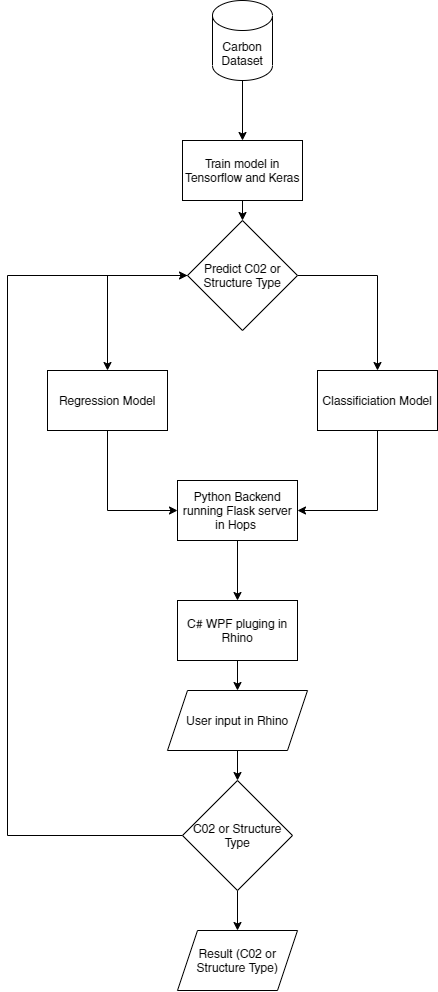

The diagram above was exported from draw.io. Its source (the exported page's mxGraphModel, read from the mxfile embedded in the PNG):
<mxGraphModel dx="1123" dy="1758" grid="1" gridSize="10" guides="1" tooltips="1" connect="1" arrows="1" fold="1" page="1" pageScale="1" pageWidth="827" pageHeight="1169" math="0" shadow="0">
  <root>
    <mxCell id="WIyWlLk6GJQsqaUBKTNV-0" />
    <mxCell id="WIyWlLk6GJQsqaUBKTNV-1" parent="WIyWlLk6GJQsqaUBKTNV-0" />
    <mxCell id="7yPbovTXDnXWiT2jKJRI-0" value="Carbon Dataset" style="shape=cylinder3;whiteSpace=wrap;html=1;boundedLbl=1;backgroundOutline=1;size=15;" parent="WIyWlLk6GJQsqaUBKTNV-1" vertex="1">
      <mxGeometry x="375" y="30" width="60" height="80" as="geometry" />
    </mxCell>
    <mxCell id="7yPbovTXDnXWiT2jKJRI-10" style="edgeStyle=orthogonalEdgeStyle;rounded=0;orthogonalLoop=1;jettySize=auto;html=1;exitX=0.5;exitY=1;exitDx=0;exitDy=0;entryX=0;entryY=0.5;entryDx=0;entryDy=0;" parent="WIyWlLk6GJQsqaUBKTNV-1" source="7yPbovTXDnXWiT2jKJRI-1" target="7yPbovTXDnXWiT2jKJRI-9" edge="1">
      <mxGeometry relative="1" as="geometry" />
    </mxCell>
    <mxCell id="7yPbovTXDnXWiT2jKJRI-1" value="Regression Model" style="whiteSpace=wrap;html=1;" parent="WIyWlLk6GJQsqaUBKTNV-1" vertex="1">
      <mxGeometry x="210" y="400" width="120" height="60" as="geometry" />
    </mxCell>
    <mxCell id="7yPbovTXDnXWiT2jKJRI-23" style="edgeStyle=orthogonalEdgeStyle;rounded=0;orthogonalLoop=1;jettySize=auto;html=1;exitX=0.5;exitY=1;exitDx=0;exitDy=0;entryX=0.5;entryY=0;entryDx=0;entryDy=0;exitPerimeter=0;" parent="WIyWlLk6GJQsqaUBKTNV-1" source="7yPbovTXDnXWiT2jKJRI-0" target="7yPbovTXDnXWiT2jKJRI-22" edge="1">
      <mxGeometry relative="1" as="geometry">
        <mxPoint x="405" y="250" as="sourcePoint" />
      </mxGeometry>
    </mxCell>
    <mxCell id="7yPbovTXDnXWiT2jKJRI-11" style="edgeStyle=orthogonalEdgeStyle;rounded=0;orthogonalLoop=1;jettySize=auto;html=1;exitX=0.5;exitY=1;exitDx=0;exitDy=0;entryX=1;entryY=0.5;entryDx=0;entryDy=0;" parent="WIyWlLk6GJQsqaUBKTNV-1" source="7yPbovTXDnXWiT2jKJRI-7" target="7yPbovTXDnXWiT2jKJRI-9" edge="1">
      <mxGeometry relative="1" as="geometry" />
    </mxCell>
    <mxCell id="7yPbovTXDnXWiT2jKJRI-7" value="Classificiation Model" style="whiteSpace=wrap;html=1;" parent="WIyWlLk6GJQsqaUBKTNV-1" vertex="1">
      <mxGeometry x="480" y="400" width="120" height="60" as="geometry" />
    </mxCell>
    <mxCell id="7yPbovTXDnXWiT2jKJRI-13" style="edgeStyle=orthogonalEdgeStyle;rounded=0;orthogonalLoop=1;jettySize=auto;html=1;exitX=0.5;exitY=1;exitDx=0;exitDy=0;entryX=0.5;entryY=0;entryDx=0;entryDy=0;" parent="WIyWlLk6GJQsqaUBKTNV-1" source="7yPbovTXDnXWiT2jKJRI-9" target="7yPbovTXDnXWiT2jKJRI-12" edge="1">
      <mxGeometry relative="1" as="geometry" />
    </mxCell>
    <mxCell id="7yPbovTXDnXWiT2jKJRI-9" value="Python Backend running Flask server in Hops&amp;nbsp;" style="rounded=0;whiteSpace=wrap;html=1;" parent="WIyWlLk6GJQsqaUBKTNV-1" vertex="1">
      <mxGeometry x="340" y="510" width="120" height="60" as="geometry" />
    </mxCell>
    <mxCell id="7yPbovTXDnXWiT2jKJRI-28" style="edgeStyle=orthogonalEdgeStyle;rounded=0;orthogonalLoop=1;jettySize=auto;html=1;exitX=0.5;exitY=1;exitDx=0;exitDy=0;entryX=0.5;entryY=0;entryDx=0;entryDy=0;" parent="WIyWlLk6GJQsqaUBKTNV-1" source="7yPbovTXDnXWiT2jKJRI-12" target="7yPbovTXDnXWiT2jKJRI-26" edge="1">
      <mxGeometry relative="1" as="geometry" />
    </mxCell>
    <mxCell id="7yPbovTXDnXWiT2jKJRI-12" value="C# WPF pluging in Rhino" style="rounded=0;whiteSpace=wrap;html=1;" parent="WIyWlLk6GJQsqaUBKTNV-1" vertex="1">
      <mxGeometry x="340" y="630" width="120" height="60" as="geometry" />
    </mxCell>
    <mxCell id="7yPbovTXDnXWiT2jKJRI-14" value="Result (C02 or Structure Type)" style="shape=parallelogram;perimeter=parallelogramPerimeter;whiteSpace=wrap;html=1;fixedSize=1;" parent="WIyWlLk6GJQsqaUBKTNV-1" vertex="1">
      <mxGeometry x="340" y="960" width="120" height="60" as="geometry" />
    </mxCell>
    <mxCell id="7yPbovTXDnXWiT2jKJRI-19" style="edgeStyle=orthogonalEdgeStyle;rounded=0;orthogonalLoop=1;jettySize=auto;html=1;exitX=0.5;exitY=1;exitDx=0;exitDy=0;entryX=0.5;entryY=0;entryDx=0;entryDy=0;" parent="WIyWlLk6GJQsqaUBKTNV-1" source="7yPbovTXDnXWiT2jKJRI-17" target="7yPbovTXDnXWiT2jKJRI-14" edge="1">
      <mxGeometry relative="1" as="geometry">
        <mxPoint x="390" y="950" as="targetPoint" />
      </mxGeometry>
    </mxCell>
    <mxCell id="7yPbovTXDnXWiT2jKJRI-30" style="edgeStyle=orthogonalEdgeStyle;rounded=0;orthogonalLoop=1;jettySize=auto;html=1;exitX=0;exitY=0.5;exitDx=0;exitDy=0;entryX=0;entryY=0.5;entryDx=0;entryDy=0;" parent="WIyWlLk6GJQsqaUBKTNV-1" source="7yPbovTXDnXWiT2jKJRI-17" target="7yPbovTXDnXWiT2jKJRI-31" edge="1">
      <mxGeometry relative="1" as="geometry">
        <mxPoint x="220" y="730" as="targetPoint" />
        <Array as="points">
          <mxPoint x="170" y="865" />
          <mxPoint x="170" y="305" />
        </Array>
      </mxGeometry>
    </mxCell>
    <mxCell id="7yPbovTXDnXWiT2jKJRI-17" value="C02 or Structure Type" style="rhombus;whiteSpace=wrap;html=1;" parent="WIyWlLk6GJQsqaUBKTNV-1" vertex="1">
      <mxGeometry x="345" y="810" width="110" height="110" as="geometry" />
    </mxCell>
    <mxCell id="7yPbovTXDnXWiT2jKJRI-32" style="edgeStyle=orthogonalEdgeStyle;rounded=0;orthogonalLoop=1;jettySize=auto;html=1;exitX=0.5;exitY=1;exitDx=0;exitDy=0;entryX=0.5;entryY=0;entryDx=0;entryDy=0;" parent="WIyWlLk6GJQsqaUBKTNV-1" source="7yPbovTXDnXWiT2jKJRI-22" target="7yPbovTXDnXWiT2jKJRI-31" edge="1">
      <mxGeometry relative="1" as="geometry" />
    </mxCell>
    <mxCell id="7yPbovTXDnXWiT2jKJRI-22" value="Train model in Tensorflow and Keras" style="rounded=0;whiteSpace=wrap;html=1;" parent="WIyWlLk6GJQsqaUBKTNV-1" vertex="1">
      <mxGeometry x="345" y="170" width="120" height="60" as="geometry" />
    </mxCell>
    <mxCell id="7yPbovTXDnXWiT2jKJRI-29" style="edgeStyle=orthogonalEdgeStyle;rounded=0;orthogonalLoop=1;jettySize=auto;html=1;exitX=0.5;exitY=1;exitDx=0;exitDy=0;entryX=0.5;entryY=0;entryDx=0;entryDy=0;" parent="WIyWlLk6GJQsqaUBKTNV-1" source="7yPbovTXDnXWiT2jKJRI-26" target="7yPbovTXDnXWiT2jKJRI-17" edge="1">
      <mxGeometry relative="1" as="geometry" />
    </mxCell>
    <mxCell id="7yPbovTXDnXWiT2jKJRI-26" value="User input in Rhino" style="shape=parallelogram;perimeter=parallelogramPerimeter;whiteSpace=wrap;html=1;fixedSize=1;" parent="WIyWlLk6GJQsqaUBKTNV-1" vertex="1">
      <mxGeometry x="330" y="720" width="140" height="60" as="geometry" />
    </mxCell>
    <mxCell id="7yPbovTXDnXWiT2jKJRI-33" style="edgeStyle=orthogonalEdgeStyle;rounded=0;orthogonalLoop=1;jettySize=auto;html=1;exitX=0;exitY=0.5;exitDx=0;exitDy=0;entryX=0.5;entryY=0;entryDx=0;entryDy=0;" parent="WIyWlLk6GJQsqaUBKTNV-1" source="7yPbovTXDnXWiT2jKJRI-31" target="7yPbovTXDnXWiT2jKJRI-1" edge="1">
      <mxGeometry relative="1" as="geometry" />
    </mxCell>
    <mxCell id="7yPbovTXDnXWiT2jKJRI-35" style="edgeStyle=orthogonalEdgeStyle;rounded=0;orthogonalLoop=1;jettySize=auto;html=1;exitX=1;exitY=0.5;exitDx=0;exitDy=0;entryX=0.5;entryY=0;entryDx=0;entryDy=0;" parent="WIyWlLk6GJQsqaUBKTNV-1" source="7yPbovTXDnXWiT2jKJRI-31" target="7yPbovTXDnXWiT2jKJRI-7" edge="1">
      <mxGeometry relative="1" as="geometry" />
    </mxCell>
    <mxCell id="7yPbovTXDnXWiT2jKJRI-31" value="Predict C02 or Structure Type" style="rhombus;whiteSpace=wrap;html=1;" parent="WIyWlLk6GJQsqaUBKTNV-1" vertex="1">
      <mxGeometry x="350" y="250" width="110" height="110" as="geometry" />
    </mxCell>
  </root>
</mxGraphModel>